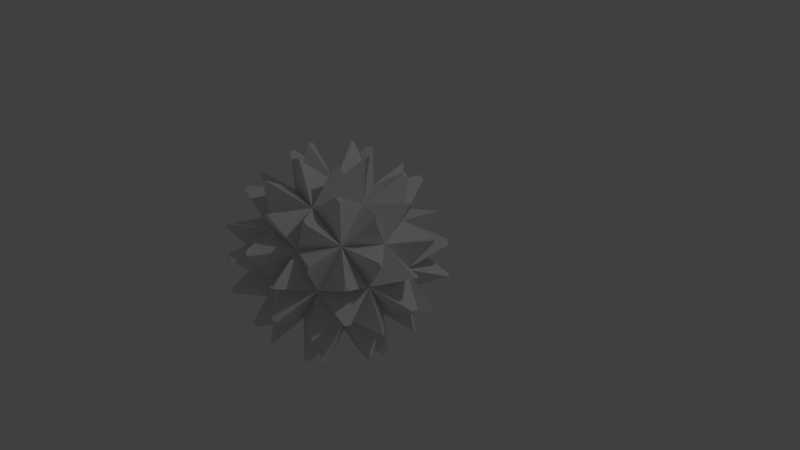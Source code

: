 # Source: packet.blend  (saved by Blender 2.70.0; exported with 4.5.12 LTS)
import bpy
from mathutils import Matrix  # noqa: F401  (used for matrix-valued properties, if any)

bpy.ops.wm.read_factory_settings(use_empty=True)
scene = bpy.context.scene
scene.name = 'Scene'

# ---- collections
col_collection_1 = bpy.data.collections.new('Collection 1'); scene.collection.children.link(col_collection_1)

# ---- world
world_world = bpy.data.worlds.new('World'); scene.world = world_world
world_world.color = (0.05088, 0.05088, 0.05088)
world_world.use_sun_shadow = False
world_world.sun_shadow_jitter_overblur = 0.0
world_world.cycles.sampling_method = 'MANUAL'
world_world.cycles.sample_map_resolution = 256

# ---- cameras
cam_camera = bpy.data.cameras.new('Camera')
cam_camera.clip_end = 100.0
cam_camera.lens = 35.0
cam_camera.sensor_width = 32.0
cam_camera.sensor_height = 18.0
cam_camera.ortho_scale = 7.314
cam_camera.dof.focus_distance = 0.0
cam_camera.dof.aperture_fstop = 128.0

# ---- lights
light_lamp = bpy.data.lights.new('Lamp', 'POINT')
light_lamp.transmission_factor = 0.0
light_lamp.cutoff_distance = 30.0
light_lamp.energy = 100.0
light_lamp.shadow_buffer_clip_start = 1.001
light_lamp.shadow_soft_size = 0.1
light_lamp.shadow_maximum_resolution = 0.006
light_lamp.use_absolute_resolution = True
light_lamp.cycles.use_multiple_importance_sampling = False

# ---- meshes
me_icosphere_002 = bpy.data.meshes.new('Icosphere.002')
me_icosphere_002.from_pydata([(0.0, 0.0, -1.0), (0.7236, -0.5257, -0.4472), (-0.2764, -0.8506, -0.4472), (-0.8944, 0.0, -0.4472), (-0.2764, 0.8506, -0.4472), (0.7236, 0.5257, -0.4472), (0.2764, -0.8506, 0.4472), (-0.7236, -0.5257, 0.4472), (-0.7236, 0.5257, 0.4472), (0.2764, 0.8506, 0.4472), (0.8944, 0.0, 0.4472), (0.0, 0.0, 1.0), (-0.1625, -0.5, -0.8507), (0.4253, -0.309, -0.8507), (0.2629, -0.809, -0.5257), (0.8506, 0.0, -0.5257), (0.4253, 0.309, -0.8507), (-0.5257, 0.0, -0.8507), (-0.6882, -0.5, -0.5257), (-0.1625, 0.5, -0.8507), (-0.6882, 0.5, -0.5257), (0.2629, 0.809, -0.5257), (0.9511, -0.309, 0.0), (0.9511, 0.309, 0.0), (0.0, -1.0, 0.0), (0.5878, -0.809, 0.0), (-0.9511, -0.309, 0.0), (-0.5878, -0.809, 0.0), (-0.5878, 0.809, 0.0), (-0.9511, 0.309, 0.0), (0.5878, 0.809, 0.0), (0.0, 1.0, 0.0), (0.6882, -0.5, 0.5257), (-0.2629, -0.809, 0.5257), (-0.8506, 0.0, 0.5257), (-0.2629, 0.809, 0.5257), (0.6882, 0.5, 0.5257), (0.1625, -0.5, 0.8507), (0.5257, 0.0, 0.8507), (-0.4253, -0.309, 0.8507), (-0.4253, 0.309, 0.8507), (0.1625, 0.5, 0.8507), (0.1425, -0.4387, -1.382), (0.1747, -0.4268, -1.386), (0.1095, -0.448, -1.386), (1.025, -0.4094, -0.952), (1.004, -0.4294, -0.9708), (1.051, -0.3951, -0.9347), (-0.3732, -0.2711, -1.382), (-0.352, -0.2981, -1.386), (-0.3923, -0.2426, -1.386), (-0.3732, 0.2711, -1.382), (-0.3923, 0.2426, -1.386), (-0.352, 0.2981, -1.386), (0.1425, 0.4387, -1.382), (0.1095, 0.448, -1.386), (0.1747, 0.4268, -1.386), (1.31, -0.4094, -0.4908), (1.306, -0.3951, -0.522), (1.317, -0.4294, -0.4636), (0.01541, -1.372, -0.4908), (0.02785, -1.364, -0.522), (-0.001311, -1.385, -0.4636), (-1.3, -0.4387, -0.4908), (-1.289, -0.448, -0.522), (-1.318, -0.4268, -0.4636), (-0.819, 1.101, -0.4908), (-0.8244, 1.087, -0.522), (-0.8132, 1.122, -0.4636), (0.7941, 1.119, -0.4908), (0.7793, 1.12, -0.522), (0.8154, 1.12, -0.4636), (1.167, -0.8481, -0.2057), (1.19, -0.8219, -0.2085), (1.149, -0.8774, -0.2085), (-0.4459, -1.372, -0.2057), (-0.4141, -1.385, -0.2085), (-0.4793, -1.364, -0.2085), (-1.443, 0.0, -0.2057), (-1.446, -0.03428, -0.2085), (-1.446, 0.03428, -0.2085), (-0.4459, 1.372, -0.2057), (-0.4793, 1.364, -0.2085), (-0.4141, 1.385, -0.2085), (1.167, 0.8481, -0.2057), (1.149, 0.8774, -0.2085), (1.19, 0.8219, -0.2085), (0.5884, -0.9335, 0.952), (0.618, -0.9373, 0.9347), (0.5597, -0.9373, 0.9708), (-0.706, -0.8481, 0.952), (-0.7005, -0.8774, 0.9347), (-0.7185, -0.8219, 0.9708), (-1.025, 0.4094, 0.952), (-1.051, 0.3951, 0.9347), (-1.004, 0.4294, 0.9708), (0.07268, 1.101, 0.952), (0.05099, 1.122, 0.9347), (0.09818, 1.087, 0.9708), (1.07, 0.2711, 0.952), (1.082, 0.2981, 0.9347), (1.064, 0.2426, 0.9708), (-0.09818, -1.087, -0.9708), (-0.05099, -1.122, -0.9347), (-0.07268, -1.101, -0.952), (0.2276, -0.832, -1.166), (0.3049, -0.8069, -1.166), (0.2835, -0.8726, -1.124), (0.7185, -0.8219, -0.9708), (0.706, -0.8481, -0.952), (0.7005, -0.8774, -0.9347), (1.051, 0.3951, -0.9347), (1.004, 0.4294, -0.9708), (1.025, 0.4094, -0.952), (0.9175, 0.0, -1.124), (0.8616, -0.04062, -1.166), (0.8616, 0.04062, -1.166), (0.4599, -0.03428, -1.386), (0.4613, 0.0, -1.382), (0.4599, 0.03428, -1.386), (-1.064, -0.2426, -0.9708), (-1.082, -0.2981, -0.9347), (-1.07, -0.2711, -0.952), (-0.7209, -0.4736, -1.166), (-0.6731, -0.5393, -1.166), (-0.7423, -0.5393, -1.124), (-0.5597, -0.9373, -0.9708), (-0.5884, -0.9335, -0.952), (-0.618, -0.9373, -0.9347), (-0.5597, 0.9373, -0.9708), (-0.618, 0.9373, -0.9347), (-0.5884, 0.9335, -0.952), (-0.6731, 0.5393, -1.166), (-0.7209, 0.4736, -1.166), (-0.7423, 0.5393, -1.124), (-1.064, 0.2426, -0.9708), (-1.07, 0.2711, -0.952), (-1.082, 0.2981, -0.9347), (0.7185, 0.8219, -0.9708), (0.7005, 0.8774, -0.9347), (0.706, 0.8481, -0.952), (0.3049, 0.8069, -1.166), (0.2276, 0.832, -1.166), (0.2835, 0.8726, -1.124), (-0.09818, 1.087, -0.9708), (-0.07268, 1.101, -0.952), (-0.05099, 1.122, -0.9347), (1.446, -0.03428, 0.2085), (1.446, 0.03428, 0.2085), (1.443, 0.0, 0.2057), (1.429, -0.04062, -0.249), (1.415, 0.0, -0.3181), (1.429, 0.04062, -0.249), (1.306, 0.3951, -0.522), (1.31, 0.4094, -0.4908), (1.317, 0.4294, -0.4636), (0.4141, -1.385, 0.2085), (0.4793, -1.364, 0.2085), (0.4459, -1.372, 0.2057), (0.4028, -1.371, -0.249), (0.4374, -1.346, -0.3181), (0.4801, -1.346, -0.249), (0.7793, -1.12, -0.522), (0.7941, -1.119, -0.4908), (0.8154, -1.12, -0.4636), (-1.19, -0.8219, 0.2085), (-1.149, -0.8774, 0.2085), (-1.167, -0.8481, 0.2057), (-1.18, -0.8068, -0.249), (-1.145, -0.832, -0.3181), (-1.132, -0.8726, -0.249), (-0.8244, -1.087, -0.522), (-0.819, -1.101, -0.4908), (-0.8132, -1.122, -0.4636), (-1.149, 0.8774, 0.2085), (-1.19, 0.8219, 0.2085), (-1.167, 0.8481, 0.2057), (-1.132, 0.8726, -0.249), (-1.145, 0.832, -0.3181), (-1.18, 0.8068, -0.249), (-1.289, 0.448, -0.522), (-1.3, 0.4387, -0.4908), (-1.318, 0.4268, -0.4636), (0.4793, 1.364, 0.2085), (0.4141, 1.385, 0.2085), (0.4459, 1.372, 0.2057), (0.4801, 1.346, -0.249), (0.4374, 1.346, -0.3181), (0.4028, 1.371, -0.249), (0.02785, 1.364, -0.522), (0.01541, 1.372, -0.4908), (-0.001311, 1.385, -0.4636), (0.8132, -1.122, 0.4636), (0.8244, -1.087, 0.522), (0.819, -1.101, 0.4908), (1.132, -0.8726, 0.249), (1.18, -0.8068, 0.249), (1.145, -0.832, 0.3181), (1.318, -0.4268, 0.4636), (1.3, -0.4387, 0.4908), (1.289, -0.448, 0.522), (-0.8154, -1.12, 0.4636), (-0.7793, -1.12, 0.522), (-0.7941, -1.119, 0.4908), (-0.4801, -1.346, 0.249), (-0.4028, -1.371, 0.249), (-0.4374, -1.346, 0.3181), (0.001311, -1.385, 0.4636), (-0.01541, -1.372, 0.4908), (-0.02785, -1.364, 0.522), (-1.317, 0.4294, 0.4636), (-1.306, 0.3951, 0.522), (-1.31, 0.4094, 0.4908), (-1.429, 0.04062, 0.249), (-1.429, -0.04062, 0.249), (-1.415, 0.0, 0.3181), (-1.317, -0.4294, 0.4636), (-1.31, -0.4094, 0.4908), (-1.306, -0.3951, 0.522), (0.001311, 1.385, 0.4636), (-0.02785, 1.364, 0.522), (-0.01541, 1.372, 0.4908), (-0.4028, 1.371, 0.249), (-0.4801, 1.346, 0.249), (-0.4374, 1.346, 0.3181), (-0.8154, 1.12, 0.4636), (-0.7941, 1.119, 0.4908), (-0.7793, 1.12, 0.522), (1.318, 0.4268, 0.4636), (1.289, 0.448, 0.522), (1.3, 0.4387, 0.4908), (1.18, 0.8068, 0.249), (1.132, 0.8726, 0.249), (1.145, 0.832, 0.3181), (0.8132, 1.122, 0.4636), (0.819, 1.101, 0.4908), (0.8244, 1.087, 0.522), (0.352, -0.2981, 1.386), (0.3923, -0.2426, 1.386), (0.3732, -0.2711, 1.382), (0.6731, -0.5393, 1.166), (0.7423, -0.5393, 1.124), (0.7209, -0.4736, 1.166), (1.082, -0.2981, 0.9347), (1.07, -0.2711, 0.952), (1.064, -0.2426, 0.9708), (-0.1747, -0.4268, 1.386), (-0.1095, -0.448, 1.386), (-0.1425, -0.4387, 1.382), (-0.3049, -0.8069, 1.166), (-0.2835, -0.8726, 1.124), (-0.2276, -0.832, 1.166), (0.05099, -1.122, 0.9347), (0.07268, -1.101, 0.952), (0.09818, -1.087, 0.9708), (-0.4599, 0.03428, 1.386), (-0.4599, -0.03428, 1.386), (-0.4613, 0.0, 1.382), (-0.8616, 0.04062, 1.166), (-0.9175, 0.0, 1.124), (-0.8616, -0.04062, 1.166), (-1.051, -0.3951, 0.9347), (-1.025, -0.4094, 0.952), (-1.004, -0.4294, 0.9708), (-0.1095, 0.448, 1.386), (-0.1747, 0.4268, 1.386), (-0.1425, 0.4387, 1.382), (-0.2276, 0.832, 1.166), (-0.2835, 0.8726, 1.124), (-0.3049, 0.8069, 1.166), (-0.7005, 0.8774, 0.9347), (-0.706, 0.8481, 0.952), (-0.7185, 0.8219, 0.9708), (0.3923, 0.2426, 1.386), (0.352, 0.2981, 1.386), (0.3732, 0.2711, 1.382), (0.7209, 0.4736, 1.166), (0.7423, 0.5393, 1.124), (0.6731, 0.5393, 1.166), (0.618, 0.9373, 0.9347), (0.5884, 0.9335, 0.952), (0.5597, 0.9373, 0.9708)], [], [(42, 43, 44), (13, 43, 42, 0), (12, 44, 43, 13), (0, 42, 44, 12), (45, 46, 47), (13, 46, 45, 1), (15, 47, 46, 13), (1, 45, 47, 15), (48, 49, 50), (12, 49, 48, 0), (17, 50, 49, 12), (0, 48, 50, 17), (51, 52, 53), (17, 52, 51, 0), (19, 53, 52, 17), (0, 51, 53, 19), (54, 55, 56), (19, 55, 54, 0), (16, 56, 55, 19), (0, 54, 56, 16), (57, 58, 59), (15, 58, 57, 1), (22, 59, 58, 15), (1, 57, 59, 22), (60, 61, 62), (14, 61, 60, 2), (24, 62, 61, 14), (2, 60, 62, 24), (63, 64, 65), (18, 64, 63, 3), (26, 65, 64, 18), (3, 63, 65, 26), (66, 67, 68), (20, 67, 66, 4), (28, 68, 67, 20), (4, 66, 68, 28), (69, 70, 71), (21, 70, 69, 5), (30, 71, 70, 21), (5, 69, 71, 30), (72, 73, 74), (22, 73, 72, 1), (25, 74, 73, 22), (1, 72, 74, 25), (75, 76, 77), (24, 76, 75, 2), (27, 77, 76, 24), (2, 75, 77, 27), (78, 79, 80), (26, 79, 78, 3), (29, 80, 79, 26), (3, 78, 80, 29), (81, 82, 83), (28, 82, 81, 4), (31, 83, 82, 28), (4, 81, 83, 31), (84, 85, 86), (30, 85, 84, 5), (23, 86, 85, 30), (5, 84, 86, 23), (87, 88, 89), (32, 88, 87, 6), (37, 89, 88, 32), (6, 87, 89, 37), (90, 91, 92), (33, 91, 90, 7), (39, 92, 91, 33), (7, 90, 92, 39), (93, 94, 95), (34, 94, 93, 8), (40, 95, 94, 34), (8, 93, 95, 40), (96, 97, 98), (35, 97, 96, 9), (41, 98, 97, 35), (9, 96, 98, 41), (99, 100, 101), (36, 100, 99, 10), (38, 101, 100, 36), (10, 99, 101, 38), (102, 103, 104), (14, 103, 102, 12), (2, 104, 103, 14), (12, 102, 104, 2), (105, 106, 107), (13, 106, 105, 12), (14, 107, 106, 13), (12, 105, 107, 14), (108, 109, 110), (1, 109, 108, 13), (14, 110, 109, 1), (13, 108, 110, 14), (111, 112, 113), (16, 112, 111, 15), (5, 113, 112, 16), (15, 111, 113, 5), (114, 115, 116), (13, 115, 114, 15), (16, 116, 115, 13), (15, 114, 116, 16), (117, 118, 119), (0, 118, 117, 13), (16, 119, 118, 0), (13, 117, 119, 16), (120, 121, 122), (18, 121, 120, 17), (3, 122, 121, 18), (17, 120, 122, 3), (123, 124, 125), (12, 124, 123, 17), (18, 125, 124, 12), (17, 123, 125, 18), (126, 127, 128), (2, 127, 126, 12), (18, 128, 127, 2), (12, 126, 128, 18), (129, 130, 131), (20, 130, 129, 19), (4, 131, 130, 20), (19, 129, 131, 4), (132, 133, 134), (17, 133, 132, 19), (20, 134, 133, 17), (19, 132, 134, 20), (135, 136, 137), (3, 136, 135, 17), (20, 137, 136, 3), (17, 135, 137, 20), (138, 139, 140), (21, 139, 138, 16), (5, 140, 139, 21), (16, 138, 140, 5), (141, 142, 143), (19, 142, 141, 16), (21, 143, 142, 19), (16, 141, 143, 21), (144, 145, 146), (4, 145, 144, 19), (21, 146, 145, 4), (19, 144, 146, 21), (147, 148, 149), (23, 148, 147, 22), (10, 149, 148, 23), (22, 147, 149, 10), (150, 151, 152), (15, 151, 150, 22), (23, 152, 151, 15), (22, 150, 152, 23), (153, 154, 155), (5, 154, 153, 15), (23, 155, 154, 5), (15, 153, 155, 23), (156, 157, 158), (25, 157, 156, 24), (6, 158, 157, 25), (24, 156, 158, 6), (159, 160, 161), (14, 160, 159, 24), (25, 161, 160, 14), (24, 159, 161, 25), (162, 163, 164), (1, 163, 162, 14), (25, 164, 163, 1), (14, 162, 164, 25), (165, 166, 167), (27, 166, 165, 26), (7, 167, 166, 27), (26, 165, 167, 7), (168, 169, 170), (18, 169, 168, 26), (27, 170, 169, 18), (26, 168, 170, 27), (171, 172, 173), (2, 172, 171, 18), (27, 173, 172, 2), (18, 171, 173, 27), (174, 175, 176), (29, 175, 174, 28), (8, 176, 175, 29), (28, 174, 176, 8), (177, 178, 179), (20, 178, 177, 28), (29, 179, 178, 20), (28, 177, 179, 29), (180, 181, 182), (3, 181, 180, 20), (29, 182, 181, 3), (20, 180, 182, 29), (183, 184, 185), (31, 184, 183, 30), (9, 185, 184, 31), (30, 183, 185, 9), (186, 187, 188), (21, 187, 186, 30), (31, 188, 187, 21), (30, 186, 188, 31), (189, 190, 191), (4, 190, 189, 21), (31, 191, 190, 4), (21, 189, 191, 31), (192, 193, 194), (32, 193, 192, 25), (6, 194, 193, 32), (25, 192, 194, 6), (195, 196, 197), (22, 196, 195, 25), (32, 197, 196, 22), (25, 195, 197, 32), (198, 199, 200), (10, 199, 198, 22), (32, 200, 199, 10), (22, 198, 200, 32), (201, 202, 203), (33, 202, 201, 27), (7, 203, 202, 33), (27, 201, 203, 7), (204, 205, 206), (24, 205, 204, 27), (33, 206, 205, 24), (27, 204, 206, 33), (207, 208, 209), (6, 208, 207, 24), (33, 209, 208, 6), (24, 207, 209, 33), (210, 211, 212), (34, 211, 210, 29), (8, 212, 211, 34), (29, 210, 212, 8), (213, 214, 215), (26, 214, 213, 29), (34, 215, 214, 26), (29, 213, 215, 34), (216, 217, 218), (7, 217, 216, 26), (34, 218, 217, 7), (26, 216, 218, 34), (219, 220, 221), (35, 220, 219, 31), (9, 221, 220, 35), (31, 219, 221, 9), (222, 223, 224), (28, 223, 222, 31), (35, 224, 223, 28), (31, 222, 224, 35), (225, 226, 227), (8, 226, 225, 28), (35, 227, 226, 8), (28, 225, 227, 35), (228, 229, 230), (36, 229, 228, 23), (10, 230, 229, 36), (23, 228, 230, 10), (231, 232, 233), (30, 232, 231, 23), (36, 233, 232, 30), (23, 231, 233, 36), (234, 235, 236), (9, 235, 234, 30), (36, 236, 235, 9), (30, 234, 236, 36), (237, 238, 239), (38, 238, 237, 37), (11, 239, 238, 38), (37, 237, 239, 11), (240, 241, 242), (32, 241, 240, 37), (38, 242, 241, 32), (37, 240, 242, 38), (243, 244, 245), (10, 244, 243, 32), (38, 245, 244, 10), (32, 243, 245, 38), (246, 247, 248), (37, 247, 246, 39), (11, 248, 247, 37), (39, 246, 248, 11), (249, 250, 251), (33, 250, 249, 39), (37, 251, 250, 33), (39, 249, 251, 37), (252, 253, 254), (6, 253, 252, 33), (37, 254, 253, 6), (33, 252, 254, 37), (255, 256, 257), (39, 256, 255, 40), (11, 257, 256, 39), (40, 255, 257, 11), (258, 259, 260), (34, 259, 258, 40), (39, 260, 259, 34), (40, 258, 260, 39), (261, 262, 263), (7, 262, 261, 34), (39, 263, 262, 7), (34, 261, 263, 39), (264, 265, 266), (40, 265, 264, 41), (11, 266, 265, 40), (41, 264, 266, 11), (267, 268, 269), (35, 268, 267, 41), (40, 269, 268, 35), (41, 267, 269, 40), (270, 271, 272), (8, 271, 270, 35), (40, 272, 271, 8), (35, 270, 272, 40), (273, 274, 275), (41, 274, 273, 38), (11, 275, 274, 41), (38, 273, 275, 11), (276, 277, 278), (36, 277, 276, 38), (41, 278, 277, 36), (38, 276, 278, 41), (279, 280, 281), (9, 280, 279, 36), (41, 281, 280, 9), (36, 279, 281, 41)])
me_icosphere_002.use_remesh_preserve_volume = False
me_icosphere_002.use_remesh_preserve_attributes = False
me_icosphere_002.use_mirror_vertex_groups = False
me_icosphere_002.update()

# ---- objects
ob_icosphere = bpy.data.objects.new('Icosphere', me_icosphere_002)
ob_lamp = bpy.data.objects.new('Lamp', light_lamp)
ob_camera = bpy.data.objects.new('Camera', cam_camera)

# ---- transforms, parenting, visibility, modifiers, constraints
ob_icosphere.location = (-0.3884, -0.2639, -0.01956)
ob_icosphere.lineart.crease_threshold = 0.0
ob_lamp.location = (4.076, 1.005, 5.904)
ob_lamp.rotation_euler = (0.6503, 0.05522, 1.866)
ob_lamp.lock_rotations_4d = False
ob_lamp.empty_display_type = 'ARROWS'
ob_lamp.color = (0.0, 0.0, 0.0, 0.0)
ob_lamp.lineart.crease_threshold = 0.0
ob_camera.location = (7.481, -6.508, 5.344)
ob_camera.rotation_euler = (1.109, 0.01082, 0.8149)
ob_camera.lock_rotations_4d = False
ob_camera.empty_display_type = 'ARROWS'
ob_camera.color = (0.0, 0.0, 0.0, 0.0)
ob_camera.display_type = 'WIRE'
ob_camera.lineart.crease_threshold = 0.0

# ---- collection membership
col_collection_1.objects.link(ob_icosphere)
col_collection_1.objects.link(ob_lamp)
col_collection_1.objects.link(ob_camera)

# ---- scene / render settings (as saved in the file)
scene.camera = ob_camera
scene.frame_start = 1; scene.frame_end = 250; scene.frame_set(0)
scene.render.engine = 'BLENDER_EEVEE_NEXT'
scene.render.resolution_percentage = 50
scene.render.dither_intensity = 0.0
scene.cycles.use_denoising = False
scene.cycles.samples = 10
scene.cycles.sampling_pattern = 'TABULATED_SOBOL'
scene.cycles.light_sampling_threshold = 0.0
scene.cycles.use_adaptive_sampling = False
scene.cycles.use_light_tree = False
scene.cycles.blur_glossy = 0.0
scene.cycles.volume_bounces = 1
scene.cycles.pixel_filter_type = 'GAUSSIAN'
scene.cycles.sample_clamp_indirect = 0.0
scene.view_settings.view_transform = 'Standard'
bpy.context.view_layer.update()
